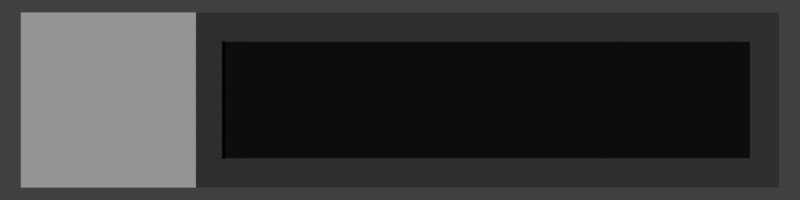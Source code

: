 # Source: lun_light.blend  (saved by Blender 2.65.8; exported with 4.5.12 LTS)
import bpy
from mathutils import Matrix  # noqa: F401  (used for matrix-valued properties, if any)

bpy.ops.wm.read_factory_settings(use_empty=True)
scene = bpy.context.scene
scene.name = 'Scene'

# ---- collections
col_collection_1 = bpy.data.collections.new('Collection 1'); scene.collection.children.link(col_collection_1)

# ---- materials (node trees are filled in below, after node groups)
mat_panel2 = bpy.data.materials.new('panel2')
mat_panel2.alpha_threshold = 0.0
mat_panel2.use_transparent_shadow = False
mat_panel2.diffuse_color = (0.07619, 0.07619, 0.07619, 1.0)
mat_panel2.roughness = 0.5
mat_panel2.line_color = (0.0, 0.0, 0.0, 1.0)
mat_panel1 = bpy.data.materials.new('panel1')
mat_panel1.alpha_threshold = 0.0
mat_panel1.use_transparent_shadow = False
mat_panel1.roughness = 0.5
mat_panel1.line_color = (0.0, 0.0, 0.0, 1.0)
mat_panel3 = bpy.data.materials.new('panel3')
mat_panel3.alpha_threshold = 0.0
mat_panel3.use_transparent_shadow = False
mat_panel3.diffuse_color = (0.01109, 0.01109, 0.01109, 1.0)
mat_panel3.roughness = 0.5
mat_panel3.line_color = (0.0, 0.0, 0.0, 1.0)
mat_ilum = bpy.data.materials.new('ilum')
mat_ilum.alpha_threshold = 0.0
mat_ilum.use_transparent_shadow = False
mat_ilum.diffuse_color = (0.3663, 1.0, 0.3712, 1.0)
mat_ilum.roughness = 0.5
mat_ilum.line_color = (0.0, 0.0, 0.0, 1.0)

# ---- material node trees

# ---- world
world_world = bpy.data.worlds.new('World'); scene.world = world_world
world_world.color = (0.05088, 0.05088, 0.05088)
world_world.use_sun_shadow = False
world_world.sun_shadow_jitter_overblur = 0.0
world_world.cycles.sampling_method = 'MANUAL'
world_world.cycles.sample_map_resolution = 256

# ---- cameras
cam_camera = bpy.data.cameras.new('Camera')
cam_camera.clip_end = 2000.0
cam_camera.lens = 35.0
cam_camera.sensor_width = 32.0
cam_camera.sensor_height = 18.0
cam_camera.ortho_scale = 7.314
cam_camera.dof.focus_distance = 0.0
cam_camera.dof.aperture_fstop = 128.0

# ---- lights
light_sun = bpy.data.lights.new('Sun', 'SUN')
light_sun.transmission_factor = 0.0
light_sun.angle = 0.1993
light_sun.energy = 1.0
light_sun.shadow_buffer_clip_start = 0.5
light_sun.shadow_soft_size = 0.1
light_sun.shadow_cascade_max_distance = 1000.0
light_sun.cycles.use_multiple_importance_sampling = False

# ---- meshes
me_plane = bpy.data.meshes.new('Plane')
me_plane.from_pydata([(130.0, -30.0, 0.0), (-70.0, -30.0, 0.0), (130.0, 30.0, 0.0), (-70.0, 30.0, 0.0), (120.0, -20.0, 0.0), (-70.0, -20.0, 0.0), (120.0, 20.0, 0.0), (-70.0, 20.0, 0.0), (-130.0, -30.0, 0.0), (-130.0, 30.0, 0.0), (-60.0, -30.0, 0.0), (-60.0, 30.0, 0.0), (-60.0, -20.0, 0.0), (-60.0, 20.0, 0.0)], [], [(5, 12, 13, 7), (12, 4, 6, 13), (0, 2, 6, 4), (3, 1, 5, 7), (10, 0, 4, 12), (11, 3, 7, 13), (1, 3, 9, 8), (1, 10, 12, 5), (2, 11, 13, 6)])
me_plane.polygons.foreach_set('material_index', [0, 2, 0, 0, 0, 0, 1, 0, 0])
_uv = me_plane.uv_layers.new(name='UVMap')
_uv.uv.foreach_set('vector', [0.0, 0.0, 0.0, 0.0, 0.0, 0.0, 0.0, 0.0, 0.0, 0.0, 0.0, 0.0, 0.0, 0.0, 0.0, 0.0, 0.0, 0.0, 0.0, 0.0, 0.0, 0.0, 0.0, 0.0, 0.0, 0.0, 0.0, 0.0, 0.0, 0.0, 0.0, 0.0, 0.0, 0.0, 0.0, 0.0, 0.0, 0.0, 0.0, 0.0, 0.0, 0.0, 0.0, 0.0, 0.0, 0.0, 0.0, 0.0, 1.0, 0.0, 1.0, 1.0, -1.192e-07, 1.0, 0.0, -1.192e-07, 0.0, 0.0, 0.0, 0.0, 0.0, 0.0, 0.0, 0.0, 0.0, 0.0, 0.0, 0.0, 0.0, 0.0, 0.0, 0.0])
me_plane.materials.append(mat_panel2)
me_plane.materials.append(mat_panel1)
me_plane.materials.append(mat_panel3)
me_plane.use_remesh_preserve_volume = False
me_plane.use_remesh_preserve_attributes = False
me_plane.use_mirror_vertex_groups = False
me_plane.update()
me_ilum = bpy.data.meshes.new('ilum')
me_ilum.from_pydata([(180.0, -20.0, 5.0), (-3.815e-06, -20.0, 5.0), (180.0, 20.0, 5.0), (-3.815e-06, 20.0, 5.0), (180.0, -20.0, -5.0), (-3.815e-06, -20.0, -5.0), (180.0, 20.0, -5.0), (-3.815e-06, 20.0, -5.0)], [], [(1, 3, 2, 0), (5, 4, 6, 7), (0, 2, 6, 4), (3, 1, 5, 7), (1, 0, 4, 5), (2, 3, 7, 6)])
_uv = me_ilum.uv_layers.new(name='UVMap')
_uv.uv.foreach_set('vector', [0.0, 0.0, 0.0, 0.0, 0.0, 0.0, 0.0, 0.0, 0.0, 0.0, 0.0, 0.0, 0.0, 0.0, 0.0, 0.0, 0.0, 0.0, 0.0, 0.0, 0.0, 0.0, 0.0, 0.0, 0.0, 0.0, 0.0, 0.0, 0.0, 0.0, 0.0, 0.0, 0.0, 0.0, 0.0, 0.0, 0.0, 0.0, 0.0, 0.0, 0.0, 0.0, 0.0, 0.0, 0.0, 0.0, 0.0, 0.0])
me_ilum.materials.append(mat_ilum)
me_ilum.use_remesh_preserve_volume = False
me_ilum.use_remesh_preserve_attributes = False
me_ilum.use_mirror_vertex_groups = False
me_ilum.update()

# ---- objects
ob_sun = bpy.data.objects.new('Sun', light_sun)
ob_lun_light = bpy.data.objects.new('Lun_light', None)
ob_plane = bpy.data.objects.new('plane', me_plane)
ob_ilum = bpy.data.objects.new('ilum', me_ilum)
ob_camera = bpy.data.objects.new('Camera', cam_camera)

# ---- transforms, parenting, visibility, modifiers, constraints
ob_sun.location = (0.0, 0.0, 200.0)
ob_sun.lineart.crease_threshold = 0.0
ob_lun_light.location = (0.0, 0.0, 0.0)
ob_lun_light.empty_display_type = 'CUBE'
ob_lun_light.empty_display_size = 150.0
ob_lun_light.empty_image_offset = (0.0, 0.0)
ob_lun_light.lineart.crease_threshold = 0.0
ob_plane.parent = ob_lun_light
ob_plane.location = (0.0, 0.0, 0.0)
ob_plane.lineart.crease_threshold = 0.0
ob_ilum.parent = ob_lun_light
ob_ilum.location = (-60.0, 0.0, -4.768e-07)
ob_ilum.scale = (0.0, 1.0, 1.0)
ob_ilum.lineart.crease_threshold = 0.0
ob_camera.location = (0.0, 0.0, 300.0)
ob_camera.lock_rotations_4d = False
ob_camera.empty_display_type = 'ARROWS'
ob_camera.color = (0.0, 0.0, 0.0, 0.0)
ob_camera.display_type = 'WIRE'
ob_camera.lineart.crease_threshold = 0.0

# ---- collection membership
col_collection_1.objects.link(ob_sun)
col_collection_1.objects.link(ob_lun_light)
col_collection_1.objects.link(ob_plane)
col_collection_1.objects.link(ob_ilum)
col_collection_1.objects.link(ob_camera)

# ---- scene / render settings (as saved in the file)
scene.camera = ob_camera
scene.frame_start = 0; scene.frame_end = 100; scene.frame_set(0)
scene.render.engine = 'BLENDER_EEVEE_NEXT'
scene.render.image_settings.color_mode = 'RGB'
scene.render.image_settings.compression = 90
scene.render.resolution_x = 640
scene.render.resolution_y = 160
scene.render.dither_intensity = 0.0
scene.render.use_overwrite = False
scene.render.bake_margin = 2
scene.render.bake_bias = 0.0
scene.cycles.use_denoising = False
scene.cycles.samples = 10
scene.cycles.sampling_pattern = 'TABULATED_SOBOL'
scene.cycles.light_sampling_threshold = 0.0
scene.cycles.use_adaptive_sampling = False
scene.cycles.use_light_tree = False
scene.cycles.blur_glossy = 0.0
scene.cycles.volume_bounces = 1
scene.cycles.pixel_filter_type = 'GAUSSIAN'
scene.cycles.sample_clamp_indirect = 0.0
scene.view_settings.view_transform = 'Standard'
bpy.context.view_layer.update()
